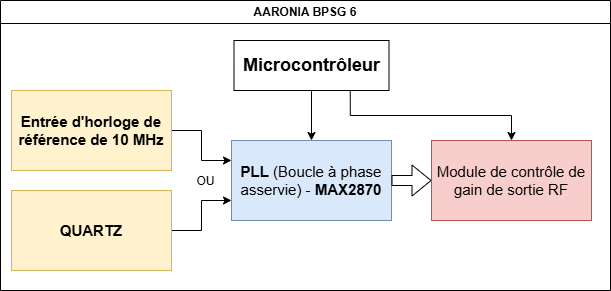

The diagram above was exported from draw.io. Its source (the exported page's mxGraphModel, read from the mxfile embedded in the PNG):
<mxGraphModel dx="1554" dy="849" grid="1" gridSize="10" guides="1" tooltips="1" connect="1" arrows="1" fold="1" page="1" pageScale="1" pageWidth="827" pageHeight="1169" math="0" shadow="0">
  <root>
    <mxCell id="0" />
    <mxCell id="1" parent="0" />
    <mxCell id="OhcCp_cZxnlu2MMR9VQv-5" value="AARONIA BPSG 6" style="swimlane;whiteSpace=wrap;html=1;" vertex="1" parent="1">
      <mxGeometry x="109" y="240" width="610" height="290" as="geometry" />
    </mxCell>
    <mxCell id="OhcCp_cZxnlu2MMR9VQv-4" value="&lt;font style=&quot;font-size: 15px;&quot;&gt;&lt;b style=&quot;&quot;&gt;PLL&lt;/b&gt; (Boucle à phase asservie) - &lt;b style=&quot;&quot;&gt;MAX2870&lt;/b&gt;&lt;/font&gt;" style="rounded=0;whiteSpace=wrap;html=1;fillColor=#dae8fc;strokeColor=#6c8ebf;" vertex="1" parent="OhcCp_cZxnlu2MMR9VQv-5">
      <mxGeometry x="231" y="140" width="160" height="80" as="geometry" />
    </mxCell>
    <mxCell id="OhcCp_cZxnlu2MMR9VQv-6" value="&lt;font style=&quot;font-size: 15px;&quot;&gt;Module de contrôle de gain de sortie RF&lt;/font&gt;" style="rounded=0;whiteSpace=wrap;html=1;fillColor=#f8cecc;strokeColor=#b85450;" vertex="1" parent="OhcCp_cZxnlu2MMR9VQv-5">
      <mxGeometry x="431" y="140" width="160" height="80" as="geometry" />
    </mxCell>
    <mxCell id="OhcCp_cZxnlu2MMR9VQv-7" value="" style="shape=flexArrow;endArrow=classic;html=1;rounded=0;entryX=0;entryY=0.5;entryDx=0;entryDy=0;" edge="1" parent="OhcCp_cZxnlu2MMR9VQv-5" target="OhcCp_cZxnlu2MMR9VQv-6">
      <mxGeometry width="50" height="50" relative="1" as="geometry">
        <mxPoint x="391" y="180" as="sourcePoint" />
        <mxPoint x="391" y="230" as="targetPoint" />
      </mxGeometry>
    </mxCell>
    <mxCell id="OhcCp_cZxnlu2MMR9VQv-16" style="edgeStyle=orthogonalEdgeStyle;rounded=0;orthogonalLoop=1;jettySize=auto;html=1;exitX=0.5;exitY=1;exitDx=0;exitDy=0;entryX=0.5;entryY=0;entryDx=0;entryDy=0;" edge="1" parent="OhcCp_cZxnlu2MMR9VQv-5" source="OhcCp_cZxnlu2MMR9VQv-8" target="OhcCp_cZxnlu2MMR9VQv-4">
      <mxGeometry relative="1" as="geometry" />
    </mxCell>
    <mxCell id="OhcCp_cZxnlu2MMR9VQv-17" style="edgeStyle=orthogonalEdgeStyle;rounded=0;orthogonalLoop=1;jettySize=auto;html=1;exitX=0.75;exitY=1;exitDx=0;exitDy=0;entryX=0.5;entryY=0;entryDx=0;entryDy=0;" edge="1" parent="OhcCp_cZxnlu2MMR9VQv-5" source="OhcCp_cZxnlu2MMR9VQv-8" target="OhcCp_cZxnlu2MMR9VQv-6">
      <mxGeometry relative="1" as="geometry" />
    </mxCell>
    <mxCell id="OhcCp_cZxnlu2MMR9VQv-8" value="&lt;span style=&quot;font-size: 18px;&quot;&gt;&lt;b&gt;Microcontrôleur&lt;/b&gt;&lt;/span&gt;" style="rounded=0;whiteSpace=wrap;html=1;" vertex="1" parent="OhcCp_cZxnlu2MMR9VQv-5">
      <mxGeometry x="233.5" y="40" width="155" height="50" as="geometry" />
    </mxCell>
    <mxCell id="OhcCp_cZxnlu2MMR9VQv-15" style="edgeStyle=orthogonalEdgeStyle;rounded=0;orthogonalLoop=1;jettySize=auto;html=1;exitX=1;exitY=0.5;exitDx=0;exitDy=0;entryX=0;entryY=0.25;entryDx=0;entryDy=0;" edge="1" parent="OhcCp_cZxnlu2MMR9VQv-5" source="OhcCp_cZxnlu2MMR9VQv-10" target="OhcCp_cZxnlu2MMR9VQv-4">
      <mxGeometry relative="1" as="geometry" />
    </mxCell>
    <mxCell id="OhcCp_cZxnlu2MMR9VQv-10" value="&lt;span style=&quot;font-size: 15px;&quot;&gt;&lt;b&gt;Entrée d'horloge de référence de 10 MHz&lt;/b&gt;&lt;/span&gt;" style="rounded=0;whiteSpace=wrap;html=1;fillColor=#fff2cc;strokeColor=#d6b656;" vertex="1" parent="OhcCp_cZxnlu2MMR9VQv-5">
      <mxGeometry x="11" y="90" width="160" height="80" as="geometry" />
    </mxCell>
    <mxCell id="OhcCp_cZxnlu2MMR9VQv-14" style="edgeStyle=orthogonalEdgeStyle;rounded=0;orthogonalLoop=1;jettySize=auto;html=1;exitX=1;exitY=0.5;exitDx=0;exitDy=0;entryX=0;entryY=0.75;entryDx=0;entryDy=0;" edge="1" parent="OhcCp_cZxnlu2MMR9VQv-5" source="OhcCp_cZxnlu2MMR9VQv-11" target="OhcCp_cZxnlu2MMR9VQv-4">
      <mxGeometry relative="1" as="geometry" />
    </mxCell>
    <mxCell id="OhcCp_cZxnlu2MMR9VQv-11" value="&lt;span style=&quot;font-size: 15px;&quot;&gt;&lt;b&gt;QUARTZ&lt;/b&gt;&lt;/span&gt;" style="rounded=0;whiteSpace=wrap;html=1;fillColor=#fff2cc;strokeColor=#d6b656;" vertex="1" parent="OhcCp_cZxnlu2MMR9VQv-5">
      <mxGeometry x="11" y="190" width="160" height="80" as="geometry" />
    </mxCell>
    <mxCell id="OhcCp_cZxnlu2MMR9VQv-18" value="O&lt;span style=&quot;background-color: transparent; color: light-dark(rgb(0, 0, 0), rgb(255, 255, 255));&quot;&gt;U&lt;/span&gt;" style="text;html=1;align=center;verticalAlign=middle;resizable=0;points=[];autosize=1;strokeColor=none;fillColor=none;" vertex="1" parent="1">
      <mxGeometry x="294" y="406" width="40" height="30" as="geometry" />
    </mxCell>
  </root>
</mxGraphModel>